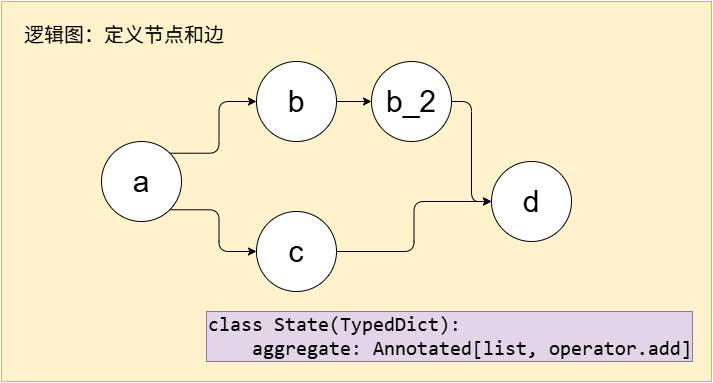

The diagram above was exported from draw.io. Its source (the exported page's mxGraphModel, read from the mxfile embedded in the PNG):
<mxGraphModel dx="1213" dy="828" grid="1" gridSize="10" guides="1" tooltips="1" connect="1" arrows="1" fold="1" page="1" pageScale="1" pageWidth="827" pageHeight="1169" math="0" shadow="0">
  <root>
    <mxCell id="0" />
    <mxCell id="1" parent="0" />
    <mxCell id="vUzDCLY2yHLMFjhSS4v4-2" parent="1" style="rounded=0;whiteSpace=wrap;html=1;fillColor=#fff2cc;strokeColor=#d6b656;" value="" vertex="1">
      <mxGeometry height="380" width="710" x="80" y="360" as="geometry" />
    </mxCell>
    <mxCell id="vUzDCLY2yHLMFjhSS4v4-3" edge="1" parent="1" source="vUzDCLY2yHLMFjhSS4v4-5" style="rounded=1;orthogonalLoop=1;jettySize=auto;html=1;exitX=1;exitY=0;exitDx=0;exitDy=0;entryX=0;entryY=0.5;entryDx=0;entryDy=0;edgeStyle=orthogonalEdgeStyle;curved=0;" target="vUzDCLY2yHLMFjhSS4v4-7">
      <mxGeometry relative="1" as="geometry" />
    </mxCell>
    <mxCell id="vUzDCLY2yHLMFjhSS4v4-4" edge="1" parent="1" source="vUzDCLY2yHLMFjhSS4v4-5" style="edgeStyle=orthogonalEdgeStyle;rounded=1;orthogonalLoop=1;jettySize=auto;html=1;exitX=1;exitY=1;exitDx=0;exitDy=0;entryX=0;entryY=0.5;entryDx=0;entryDy=0;curved=0;" target="vUzDCLY2yHLMFjhSS4v4-9">
      <mxGeometry relative="1" as="geometry" />
    </mxCell>
    <mxCell id="vUzDCLY2yHLMFjhSS4v4-5" parent="1" style="ellipse;whiteSpace=wrap;html=1;" value="&lt;font style=&quot;font-size: 30px;&quot;&gt;a&lt;/font&gt;" vertex="1">
      <mxGeometry height="80" width="80" x="180" y="500" as="geometry" />
    </mxCell>
    <mxCell id="vUzDCLY2yHLMFjhSS4v4-6" edge="1" parent="1" source="vUzDCLY2yHLMFjhSS4v4-7" style="edgeStyle=orthogonalEdgeStyle;rounded=0;orthogonalLoop=1;jettySize=auto;html=1;exitX=1;exitY=0.5;exitDx=0;exitDy=0;entryX=0;entryY=0.5;entryDx=0;entryDy=0;" target="vUzDCLY2yHLMFjhSS4v4-11">
      <mxGeometry relative="1" as="geometry" />
    </mxCell>
    <mxCell id="vUzDCLY2yHLMFjhSS4v4-7" parent="1" style="ellipse;whiteSpace=wrap;html=1;" value="&lt;font style=&quot;font-size: 30px;&quot;&gt;b&lt;/font&gt;" vertex="1">
      <mxGeometry height="80" width="80" x="335" y="420" as="geometry" />
    </mxCell>
    <mxCell id="vUzDCLY2yHLMFjhSS4v4-8" edge="1" parent="1" source="vUzDCLY2yHLMFjhSS4v4-9" style="edgeStyle=orthogonalEdgeStyle;rounded=1;orthogonalLoop=1;jettySize=auto;html=1;exitX=1;exitY=0.5;exitDx=0;exitDy=0;entryX=0;entryY=0.5;entryDx=0;entryDy=0;curved=0;" target="vUzDCLY2yHLMFjhSS4v4-12">
      <mxGeometry relative="1" as="geometry" />
    </mxCell>
    <mxCell id="vUzDCLY2yHLMFjhSS4v4-9" parent="1" style="ellipse;whiteSpace=wrap;html=1;" value="&lt;font style=&quot;font-size: 30px;&quot;&gt;c&lt;/font&gt;" vertex="1">
      <mxGeometry height="80" width="80" x="335" y="570" as="geometry" />
    </mxCell>
    <mxCell id="vUzDCLY2yHLMFjhSS4v4-10" edge="1" parent="1" source="vUzDCLY2yHLMFjhSS4v4-11" style="edgeStyle=orthogonalEdgeStyle;rounded=1;orthogonalLoop=1;jettySize=auto;html=1;exitX=1;exitY=0.5;exitDx=0;exitDy=0;entryX=0;entryY=0.5;entryDx=0;entryDy=0;curved=0;" target="vUzDCLY2yHLMFjhSS4v4-12">
      <mxGeometry relative="1" as="geometry" />
    </mxCell>
    <mxCell id="vUzDCLY2yHLMFjhSS4v4-11" parent="1" style="ellipse;whiteSpace=wrap;html=1;" value="&lt;font style=&quot;font-size: 30px;&quot;&gt;b_2&lt;/font&gt;" vertex="1">
      <mxGeometry height="80" width="80" x="450" y="420" as="geometry" />
    </mxCell>
    <mxCell id="vUzDCLY2yHLMFjhSS4v4-12" parent="1" style="ellipse;whiteSpace=wrap;html=1;" value="&lt;font style=&quot;font-size: 30px;&quot;&gt;d&lt;/font&gt;" vertex="1">
      <mxGeometry height="80" width="80" x="570" y="520" as="geometry" />
    </mxCell>
    <mxCell id="vUzDCLY2yHLMFjhSS4v4-13" parent="1" style="rounded=0;whiteSpace=wrap;html=1;align=left;fillColor=#e1d5e7;strokeColor=#9673a6;" value="&lt;div style=&quot;&quot;&gt;&lt;pre style=&quot;font-family: Consolas, monospace; font-size: 15pt;&quot;&gt;&lt;span&gt;&lt;span style=&quot;&quot;&gt;class &lt;/span&gt;State(TypedDict):&lt;br&gt;    aggregate: Annotated[&lt;span style=&quot;&quot;&gt;list&lt;/span&gt;&lt;span style=&quot;&quot;&gt;, &lt;/span&gt;operator.add]&lt;/span&gt;&lt;/pre&gt;&lt;/div&gt;" vertex="1">
      <mxGeometry height="50" width="486" x="285" y="670" as="geometry" />
    </mxCell>
    <mxCell id="vUzDCLY2yHLMFjhSS4v4-14" parent="1" style="text;html=1;whiteSpace=wrap;strokeColor=none;fillColor=none;align=center;verticalAlign=middle;rounded=0;" value="&lt;font style=&quot;font-size: 20px;&quot;&gt;逻辑图：定义节点和边&lt;/font&gt;" vertex="1">
      <mxGeometry height="30" width="220" x="93" y="378" as="geometry" />
    </mxCell>
  </root>
</mxGraphModel>